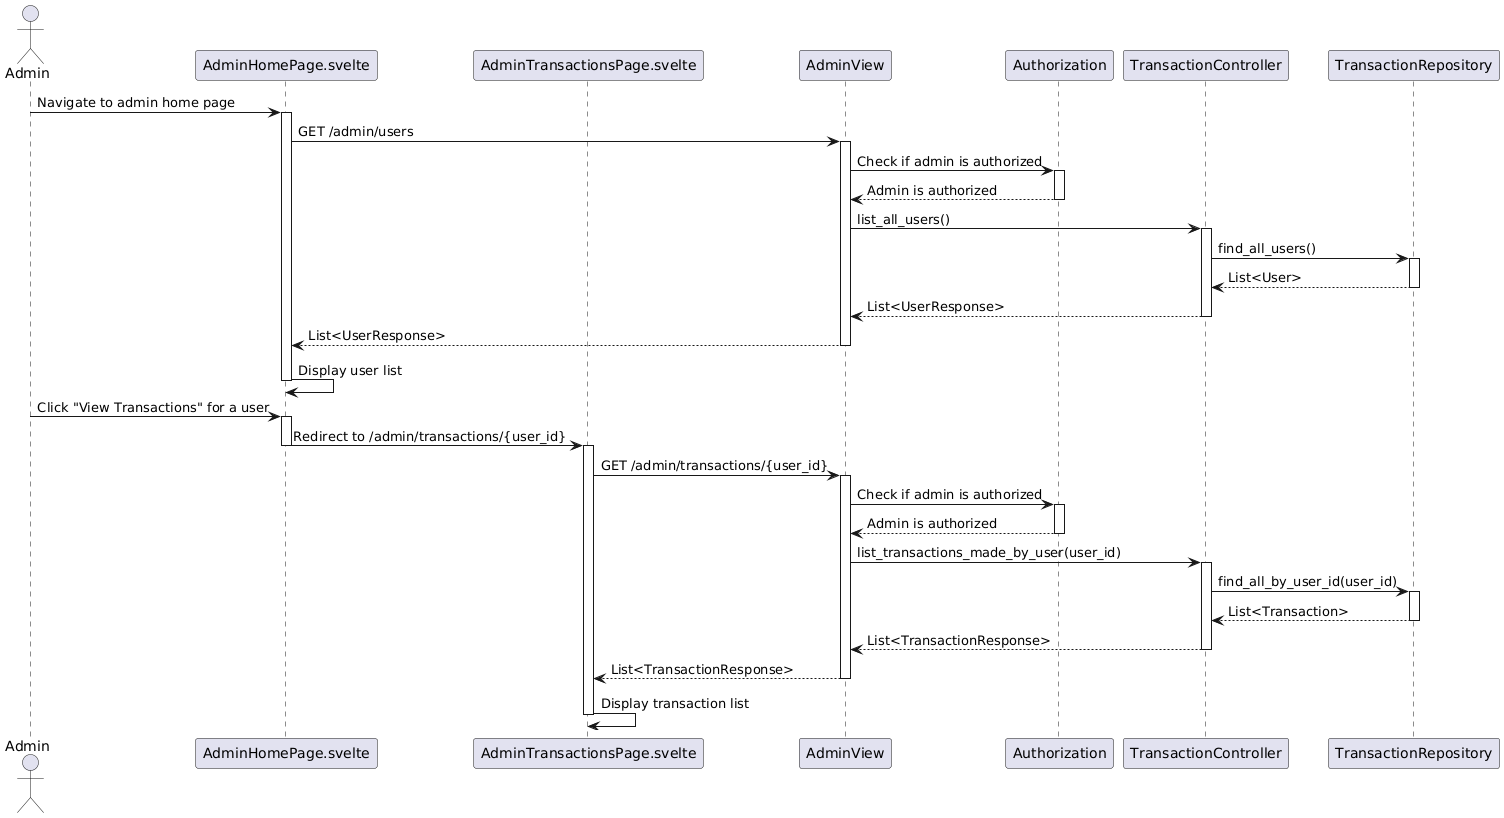

The diagram above was rendered by PlantUML. Its source (embedded in the PNG):
@startuml
actor Admin

participant "AdminHomePage.svelte" as AdminHomePage
participant "AdminTransactionsPage.svelte" as AdminTransactionsPage
participant "AdminView" as AdminView
participant "Authorization" as Authorization
participant "TransactionController" as TransactionController
participant "TransactionRepository" as TransactionRepository

Admin -> AdminHomePage: Navigate to admin home page
activate AdminHomePage

AdminHomePage -> AdminView: GET /admin/users
activate AdminView

AdminView -> Authorization: Check if admin is authorized
activate Authorization
Authorization --> AdminView: Admin is authorized
deactivate Authorization

AdminView -> TransactionController: list_all_users()
activate TransactionController

TransactionController -> TransactionRepository: find_all_users()
activate TransactionRepository
TransactionRepository --> TransactionController: List<User>
deactivate TransactionRepository

TransactionController --> AdminView: List<UserResponse>
deactivate TransactionController

AdminView --> AdminHomePage: List<UserResponse>
deactivate AdminView

AdminHomePage -> AdminHomePage: Display user list
deactivate AdminHomePage

Admin -> AdminHomePage: Click "View Transactions" for a user
activate AdminHomePage

AdminHomePage -> AdminTransactionsPage: Redirect to /admin/transactions/{user_id}
deactivate AdminHomePage
activate AdminTransactionsPage

AdminTransactionsPage -> AdminView: GET /admin/transactions/{user_id}
activate AdminView

AdminView -> Authorization: Check if admin is authorized
activate Authorization
Authorization --> AdminView: Admin is authorized
deactivate Authorization

AdminView -> TransactionController: list_transactions_made_by_user(user_id)
activate TransactionController

TransactionController -> TransactionRepository: find_all_by_user_id(user_id)
activate TransactionRepository
TransactionRepository --> TransactionController: List<Transaction>
deactivate TransactionRepository

TransactionController --> AdminView: List<TransactionResponse>
deactivate TransactionController

AdminView --> AdminTransactionsPage: List<TransactionResponse>
deactivate AdminView

AdminTransactionsPage -> AdminTransactionsPage: Display transaction list
deactivate AdminTransactionsPage
@enduml